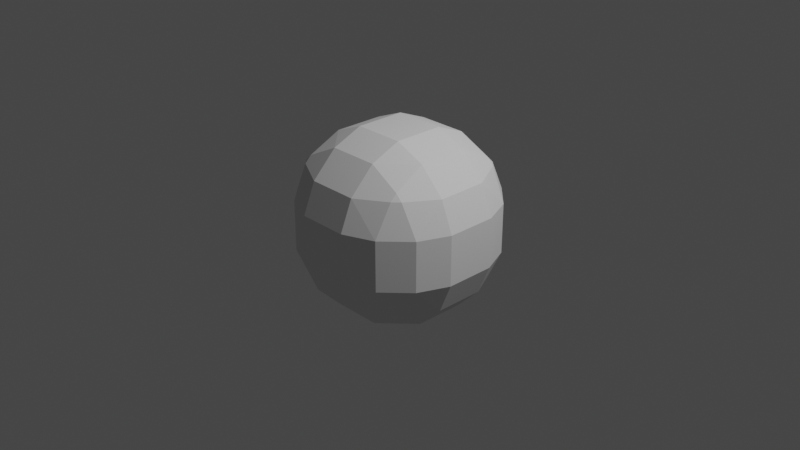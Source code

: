 # Source: top_idle.blend  (saved by Blender 3.1.7; exported with 4.5.12 LTS)
import bpy
from mathutils import Matrix  # noqa: F401  (used for matrix-valued properties, if any)

bpy.ops.wm.read_factory_settings(use_empty=True)
scene = bpy.context.scene
scene.name = 'Scene'

# ---- collections
col_collection = bpy.data.collections.new('Collection'); scene.collection.children.link(col_collection)

# ---- world
world_world = bpy.data.worlds.new('World'); scene.world = world_world
world_world.use_nodes = True; world_world.node_tree.nodes.clear()
_N = world_world.node_tree.nodes; _L = world_world.node_tree.links
n0 = _N.new('ShaderNodeOutputWorld'); n0.name = 'World Output'; n0.location = (300, 300)
n1 = _N.new('ShaderNodeBackground'); n1.name = 'Background'; n1.location = (10, 300)
n1.inputs[0].default_value = (0.05088, 0.05088, 0.05088, 1.0)
_L.new(n1.outputs[0], n0.inputs[0])
n0.is_active_output = True
world_world.color = (0.05088, 0.05088, 0.05088)
world_world.use_sun_shadow = False
world_world.sun_shadow_jitter_overblur = 0.0

# ---- cameras
cam_camera = bpy.data.cameras.new('Camera')
cam_camera.clip_end = 100.0
cam_camera.ortho_scale = 7.314

# ---- lights
light_light = bpy.data.lights.new('Light', 'POINT')
light_light.transmission_factor = 0.0
light_light.energy = 1000.0
light_light.shadow_soft_size = 0.1
light_light.shadow_maximum_resolution = 0.006
light_light.use_absolute_resolution = True

# ---- meshes
me_cube_001 = bpy.data.meshes.new('Cube.001')
me_cube_001.from_pydata([(-0.5969, -0.2706, -0.8649), (-0.2706, -0.2706, -1.0), (-0.2706, -0.5969, -0.8649), (-0.6178, -0.6178, -0.6879), (-0.2706, -0.8649, -0.5969), (-0.2706, -1.0, -0.2706), (-0.5969, -0.8649, -0.2706), (-0.6178, -0.6879, -0.6178), (-0.8649, -0.2706, -0.5969), (-0.6879, -0.6178, -0.6178), (-0.8649, -0.5969, -0.2706), (-1.0, -0.2706, -0.2706), (-0.5969, -0.8649, 0.2706), (-0.2706, -1.0, 0.2706), (-0.2706, -0.8649, 0.5969), (-0.6178, -0.6879, 0.6178), (-0.2706, -0.5969, 0.8649), (-0.2706, -0.2706, 1.0), (-0.5969, -0.2706, 0.8649), (-0.6178, -0.6178, 0.6879), (-0.8649, -0.5969, 0.2706), (-0.6879, -0.6178, 0.6178), (-0.8649, -0.2706, 0.5969), (-1.0, -0.2706, 0.2706), (-0.2706, 0.5969, -0.8649), (-0.2706, 0.2706, -1.0), (-0.5969, 0.2706, -0.8649), (-0.6178, 0.6178, -0.6879), (-0.8649, 0.2706, -0.5969), (-1.0, 0.2706, -0.2706), (-0.8649, 0.5969, -0.2706), (-0.6879, 0.6178, -0.6178), (-0.2706, 0.8649, -0.5969), (-0.6178, 0.6879, -0.6178), (-0.5969, 0.8649, -0.2706), (-0.2706, 1.0, -0.2706), (-0.5969, 0.2706, 0.8649), (-0.2706, 0.2706, 1.0), (-0.2706, 0.5969, 0.8649), (-0.6178, 0.6178, 0.6879), (-0.2706, 0.8649, 0.5969), (-0.2706, 1.0, 0.2706), (-0.5969, 0.8649, 0.2706), (-0.6178, 0.6879, 0.6178), (-0.8649, 0.2706, 0.5969), (-0.6879, 0.6178, 0.6178), (-0.8649, 0.5969, 0.2706), (-1.0, 0.2706, 0.2706), (0.2706, -0.5969, -0.8649), (0.2706, -0.2706, -1.0), (0.5969, -0.2706, -0.8649), (0.6178, -0.6178, -0.6879), (0.8649, -0.2706, -0.5969), (1.0, -0.2706, -0.2706), (0.8649, -0.5969, -0.2706), (0.6879, -0.6178, -0.6178), (0.2706, -0.8649, -0.5969), (0.6178, -0.6879, -0.6178), (0.5969, -0.8649, -0.2706), (0.2706, -1.0, -0.2706), (0.5969, -0.2706, 0.8649), (0.2706, -0.2706, 1.0), (0.2706, -0.5969, 0.8649), (0.6178, -0.6178, 0.6879), (0.2706, -0.8649, 0.5969), (0.2706, -1.0, 0.2706), (0.5969, -0.8649, 0.2706), (0.6178, -0.6879, 0.6178), (0.8649, -0.2706, 0.5969), (0.6879, -0.6178, 0.6178), (0.8649, -0.5969, 0.2706), (1.0, -0.2706, 0.2706), (0.5969, 0.2706, -0.8649), (0.2706, 0.2706, -1.0), (0.2706, 0.5969, -0.8649), (0.6178, 0.6178, -0.6879), (0.2706, 0.8649, -0.5969), (0.2706, 1.0, -0.2706), (0.5969, 0.8649, -0.2706), (0.6178, 0.6879, -0.6178), (0.8649, 0.2706, -0.5969), (0.6879, 0.6178, -0.6178), (0.8649, 0.5969, -0.2706), (1.0, 0.2706, -0.2706), (0.2706, 0.5969, 0.8649), (0.2706, 0.2706, 1.0), (0.5969, 0.2706, 0.8649), (0.6178, 0.6178, 0.6879), (0.8649, 0.2706, 0.5969), (1.0, 0.2706, 0.2706), (0.8649, 0.5969, 0.2706), (0.6879, 0.6178, 0.6178), (0.2706, 0.8649, 0.5969), (0.6178, 0.6879, 0.6178), (0.5969, 0.8649, 0.2706), (0.2706, 1.0, 0.2706)], [], [(11, 23, 47, 29), (86, 60, 68, 88), (74, 24, 32, 76), (15, 19, 21), (39, 43, 45), (25, 73, 49, 1), (62, 16, 14, 64), (42, 34, 30, 46), (38, 84, 92, 40), (50, 72, 80, 52), (75, 79, 81), (90, 82, 78, 94), (3, 7, 9), (59, 65, 13, 5), (85, 37, 17, 61), (35, 41, 95, 77), (27, 31, 33), (51, 55, 57), (87, 91, 93), (66, 58, 54, 70), (63, 67, 69), (83, 89, 71, 53), (6, 12, 20, 10), (18, 36, 44, 22), (2, 48, 56, 4), (0, 1, 2, 3), (4, 5, 6, 7), (8, 9, 10, 11), (12, 13, 14, 15), (16, 17, 18, 19), (20, 21, 22, 23), (24, 25, 26, 27), (28, 29, 30, 31), (32, 33, 34, 35), (36, 37, 38, 39), (40, 41, 42, 43), (44, 45, 46, 47), (48, 49, 50, 51), (52, 53, 54, 55), (56, 57, 58, 59), (60, 61, 62, 63), (64, 65, 66, 67), (68, 69, 70, 71), (72, 73, 74, 75), (76, 77, 78, 79), (80, 81, 82, 83), (84, 85, 86, 87), (88, 89, 90, 91), (92, 93, 94, 95), (8, 0, 3, 9), (2, 4, 7, 3), (6, 10, 9, 7), (20, 12, 15, 21), (14, 16, 19, 15), (18, 22, 21, 19), (32, 24, 27, 33), (26, 28, 31, 27), (30, 34, 33, 31), (44, 36, 39, 45), (38, 40, 43, 39), (42, 46, 45, 43), (56, 48, 51, 57), (50, 52, 55, 51), (54, 58, 57, 55), (68, 60, 63, 69), (62, 64, 67, 63), (66, 70, 69, 67), (80, 72, 75, 81), (74, 76, 79, 75), (78, 82, 81, 79), (92, 84, 87, 93), (86, 88, 91, 87), (90, 94, 93, 91), (25, 1, 0, 26), (11, 29, 28, 8), (5, 13, 12, 6), (23, 11, 10, 20), (17, 37, 36, 18), (47, 23, 22, 44), (41, 35, 34, 42), (29, 47, 46, 30), (73, 25, 24, 74), (35, 77, 76, 32), (37, 85, 84, 38), (95, 41, 40, 92), (89, 83, 82, 90), (77, 95, 94, 78), (49, 73, 72, 50), (83, 53, 52, 80), (85, 61, 60, 86), (71, 89, 88, 68), (65, 59, 58, 66), (53, 71, 70, 54), (1, 49, 48, 2), (59, 5, 4, 56), (61, 17, 16, 62), (13, 65, 64, 14), (26, 0, 8, 28)])
_uv = me_cube_001.uv_layers.new(name='UVMap')
_uv.uv.foreach_set('vector', [0.4662, 0.09117, 0.5338, 0.09117, 0.5338, 0.1588, 0.4662, 0.1588, 0.6585, 0.5912, 0.6585, 0.6588, 0.5915, 0.6588, 0.5915, 0.5912, 0.2838, 0.5504, 0.2162, 0.5504, 0.2162, 0.5169, 0.2838, 0.5169, 0.5772, 0.9522, 0.586, 0.9522, 0.5772, 0.961, 0.6055, 0.2978, 0.6055, 0.2978, 0.5967, 0.289, 0.2162, 0.5912, 0.2838, 0.5912, 0.2838, 0.6588, 0.2162, 0.6588, 0.6081, 0.8412, 0.6081, 0.9088, 0.5746, 0.9088, 0.5746, 0.8412, 0.5338, 0.2835, 0.4662, 0.2835, 0.4662, 0.2165, 0.5338, 0.2165, 0.6081, 0.3412, 0.6081, 0.4088, 0.5746, 0.4088, 0.5746, 0.3412, 0.3415, 0.6588, 0.3415, 0.5912, 0.4085, 0.5912, 0.4085, 0.6588, 0.3272, 0.5478, 0.3272, 0.539, 0.336, 0.5478, 0.5338, 0.5335, 0.4662, 0.5335, 0.4662, 0.4665, 0.5338, 0.4665, 0.1728, 0.7022, 0.1728, 0.711, 0.164, 0.7022, 0.4662, 0.8412, 0.5338, 0.8412, 0.5338, 0.9088, 0.4662, 0.9088, 0.7162, 0.5912, 0.7838, 0.5912, 0.7838, 0.6588, 0.7162, 0.6588, 0.4662, 0.3412, 0.5338, 0.3412, 0.5338, 0.4088, 0.4662, 0.4088, 0.1728, 0.5478, 0.164, 0.5478, 0.1728, 0.539, 0.3272, 0.7022, 0.336, 0.7022, 0.3272, 0.711, 0.6055, 0.5478, 0.6055, 0.5478, 0.5967, 0.539, 0.5338, 0.7835, 0.4662, 0.7835, 0.4662, 0.7165, 0.5338, 0.7165, 0.6055, 0.7978, 0.6055, 0.7978, 0.5967, 0.789, 0.4662, 0.5912, 0.5338, 0.5912, 0.5338, 0.6588, 0.4662, 0.6588, 0.4662, 0.01689, 0.5338, 0.01689, 0.5338, 0.05039, 0.4662, 0.05039, 0.6081, 0.09117, 0.6081, 0.1588, 0.5746, 0.1588, 0.5746, 0.09117, 0.2162, 0.6996, 0.2838, 0.6996, 0.2838, 0.7331, 0.2162, 0.7331, 0.1754, 0.6588, 0.2162, 0.6588, 0.2162, 0.6996, 0.1728, 0.7022, 0.2082, 0.7411, 0.1923, 0.75, 0.1754, 0.7331, 0.163, 0.7207, 0.1339, 0.6668, 0.1543, 0.712, 0.1419, 0.6996, 0.125, 0.6827, 0.5338, 0.01689, 0.5338, 0.0, 0.5577, 0.0, 0.5577, 0.02926, 0.6161, 0.9168, 0.625, 0.9327, 0.6081, 0.9496, 0.5957, 0.9327, 0.5338, 0.05039, 0.5577, 0.06728, 0.5577, 0.09117, 0.5577, 0.09117, 0.2162, 0.5504, 0.2162, 0.5912, 0.1754, 0.5912, 0.1728, 0.5478, 0.1419, 0.5912, 0.125, 0.5912, 0.125, 0.5673, 0.1543, 0.5673, 0.2082, 0.5089, 0.163, 0.5293, 0.1754, 0.5169, 0.1923, 0.5, 0.6081, 0.1588, 0.625, 0.1588, 0.625, 0.1827, 0.5957, 0.1827, 0.5746, 0.3243, 0.5338, 0.3173, 0.5577, 0.2835, 0.5577, 0.2588, 0.5746, 0.1588, 0.5577, 0.1827, 0.5338, 0.1827, 0.5338, 0.1827, 0.2838, 0.6996, 0.2838, 0.6827, 0.3077, 0.6588, 0.3077, 0.6827, 0.3661, 0.6668, 0.375, 0.6827, 0.3581, 0.6996, 0.3457, 0.712, 0.2838, 0.7331, 0.3077, 0.7207, 0.3077, 0.75, 0.2838, 0.75, 0.6285, 0.8004, 0.625, 0.8412, 0.6081, 0.8173, 0.5957, 0.8173, 0.5746, 0.8412, 0.5577, 0.8412, 0.5338, 0.8173, 0.5577, 0.8173, 0.5746, 0.6757, 0.5577, 0.7412, 0.5577, 0.7165, 0.5338, 0.6827, 0.3246, 0.5912, 0.3077, 0.5912, 0.2838, 0.5673, 0.3077, 0.5673, 0.2838, 0.5169, 0.2838, 0.5, 0.3077, 0.5, 0.3077, 0.5293, 0.4085, 0.5912, 0.3838, 0.5673, 0.4423, 0.5673, 0.4423, 0.5912, 0.6081, 0.4088, 0.625, 0.4088, 0.625, 0.4327, 0.5957, 0.4327, 0.5746, 0.5743, 0.5338, 0.5673, 0.5577, 0.5335, 0.5577, 0.5088, 0.5746, 0.4088, 0.5577, 0.4327, 0.5338, 0.4327, 0.5338, 0.4327, 0.1419, 0.6588, 0.1754, 0.6588, 0.1728, 0.7022, 0.164, 0.7022, 0.2162, 0.6996, 0.2162, 0.7331, 0.1728, 0.711, 0.1728, 0.7022, 0.1754, 0.7331, 0.1419, 0.6996, 0.164, 0.7022, 0.1728, 0.711, 0.5338, 0.05039, 0.5338, 0.01689, 0.5577, 0.02926, 0.5577, 0.03803, 0.5746, 0.9088, 0.6081, 0.9088, 0.586, 0.9522, 0.5772, 0.9522, 0.6081, 0.9496, 0.5746, 0.9831, 0.5772, 0.961, 0.586, 0.9522, 0.2162, 0.5169, 0.2162, 0.5504, 0.1728, 0.5478, 0.1728, 0.539, 0.1754, 0.5912, 0.1419, 0.5912, 0.164, 0.5478, 0.1728, 0.5478, 0.1419, 0.5504, 0.1754, 0.5169, 0.1728, 0.539, 0.164, 0.5478, 0.5746, 0.1588, 0.6081, 0.1588, 0.5957, 0.1827, 0.587, 0.1827, 0.6081, 0.3412, 0.5746, 0.3412, 0.587, 0.3173, 0.5957, 0.3173, 0.5338, 0.2835, 0.5338, 0.2165, 0.5577, 0.2412, 0.5577, 0.2588, 0.2838, 0.7331, 0.2838, 0.6996, 0.3272, 0.7022, 0.3272, 0.711, 0.3246, 0.6827, 0.3581, 0.6827, 0.336, 0.7022, 0.3272, 0.7022, 0.3581, 0.6996, 0.3246, 0.7331, 0.3272, 0.711, 0.336, 0.7022, 0.5915, 0.6588, 0.6585, 0.6588, 0.6338, 0.6827, 0.6162, 0.6827, 0.6081, 0.8412, 0.5746, 0.8412, 0.587, 0.8173, 0.5957, 0.8173, 0.5338, 0.7835, 0.5338, 0.7165, 0.5577, 0.7412, 0.5577, 0.7588, 0.4085, 0.5912, 0.3415, 0.5912, 0.3662, 0.5673, 0.3838, 0.5673, 0.2838, 0.5504, 0.2838, 0.5169, 0.3272, 0.539, 0.3272, 0.5478, 0.3246, 0.5169, 0.3581, 0.5504, 0.336, 0.5478, 0.3272, 0.539, 0.5746, 0.4088, 0.6081, 0.4088, 0.5957, 0.4327, 0.587, 0.4327, 0.6585, 0.5912, 0.5915, 0.5912, 0.6162, 0.5673, 0.6338, 0.5673, 0.5338, 0.5335, 0.5338, 0.4665, 0.5577, 0.4912, 0.5577, 0.5088, 0.2162, 0.5912, 0.2162, 0.6588, 0.1754, 0.6588, 0.1754, 0.5912, 0.125, 0.6588, 0.125, 0.5912, 0.1419, 0.5912, 0.1419, 0.6588, 0.4662, 0.0, 0.5338, 0.0, 0.5338, 0.01689, 0.4662, 0.01689, 0.5338, 0.09117, 0.4662, 0.09117, 0.4662, 0.05039, 0.5338, 0.05039, 0.625, 0.09117, 0.625, 0.1588, 0.6081, 0.1588, 0.6081, 0.09117, 0.5338, 0.1588, 0.5338, 0.09117, 0.5746, 0.09117, 0.5746, 0.1588, 0.5338, 0.3412, 0.4662, 0.3412, 0.4662, 0.2835, 0.5338, 0.2835, 0.4662, 0.1588, 0.5338, 0.1588, 0.5338, 0.2165, 0.4662, 0.2165, 0.2838, 0.5912, 0.2162, 0.5912, 0.2162, 0.5504, 0.2838, 0.5504, 0.2162, 0.5, 0.2838, 0.5, 0.2838, 0.5169, 0.2162, 0.5169, 0.625, 0.3412, 0.625, 0.4088, 0.6081, 0.4088, 0.6081, 0.3412, 0.5338, 0.4088, 0.5338, 0.3412, 0.5746, 0.3412, 0.5746, 0.4088, 0.5338, 0.5912, 0.4662, 0.5912, 0.4662, 0.5335, 0.5338, 0.5335, 0.4662, 0.4088, 0.5338, 0.4088, 0.5338, 0.4665, 0.4662, 0.4665, 0.2838, 0.6588, 0.2838, 0.5912, 0.3415, 0.5912, 0.3415, 0.6588, 0.4662, 0.5912, 0.4662, 0.6588, 0.4085, 0.6588, 0.4085, 0.5912, 0.7162, 0.5912, 0.7162, 0.6588, 0.6585, 0.6588, 0.6585, 0.5912, 0.5338, 0.6588, 0.5338, 0.5912, 0.5915, 0.5912, 0.5915, 0.6588, 0.5338, 0.8412, 0.4662, 0.8412, 0.4662, 0.7835, 0.5338, 0.7835, 0.4662, 0.6588, 0.5338, 0.6588, 0.5338, 0.7165, 0.4662, 0.7165, 0.2162, 0.6588, 0.2838, 0.6588, 0.2838, 0.6996, 0.2162, 0.6996, 0.2838, 0.75, 0.2162, 0.75, 0.2162, 0.7331, 0.2838, 0.7331, 0.625, 0.8412, 0.625, 0.9088, 0.6081, 0.9088, 0.6081, 0.8412, 0.5338, 0.9088, 0.5338, 0.8412, 0.5746, 0.8412, 0.5746, 0.9088, 0.1754, 0.5912, 0.1754, 0.6588, 0.1419, 0.6588, 0.1419, 0.5912])
me_cube_001.use_remesh_fix_poles = True
me_cube_001.use_remesh_preserve_attributes = False
me_cube_001.update()

# ---- objects
ob_light = bpy.data.objects.new('Light', light_light)
ob_camera = bpy.data.objects.new('Camera', cam_camera)
ob_mball = bpy.data.objects.new('Mball', None)
ob_cube = bpy.data.objects.new('Cube', me_cube_001)

# ---- transforms, parenting, visibility, modifiers, constraints
ob_light.location = (4.076, 1.005, 5.904)
ob_light.rotation_euler = (0.6503, 0.05522, 1.866)
ob_light.lock_rotations_4d = False
ob_light.empty_display_type = 'ARROWS'
ob_light.color = (0.0, 0.0, 0.0, 0.0)
ob_light.lineart.crease_threshold = 0.0
ob_camera.location = (7.359, -6.926, 4.958)
ob_camera.rotation_euler = (1.109, 0.0, 0.8149)
ob_camera.lock_rotations_4d = False
ob_camera.empty_display_type = 'ARROWS'
ob_camera.color = (0.0, 0.0, 0.0, 0.0)
ob_camera.display_type = 'WIRE'
ob_camera.lineart.crease_threshold = 0.0
ob_mball.location = (0.0, 0.0, 0.0)
ob_mball.empty_image_offset = (0.0, 0.0)
ob_cube.location = (0.0, 0.0, 0.0)

# ---- collection membership
col_collection.objects.link(ob_light)
col_collection.objects.link(ob_camera)
col_collection.objects.link(ob_mball)
col_collection.objects.link(ob_cube)

# ---- scene / render settings (as saved in the file)
scene.camera = ob_camera
scene.frame_start = 1; scene.frame_end = 250; scene.frame_set(0)
scene.render.engine = 'BLENDER_EEVEE_NEXT'
scene.cycles.sampling_pattern = 'TABULATED_SOBOL'
scene.cycles.use_light_tree = False
scene.view_settings.view_transform = 'Filmic'
bpy.context.view_layer.update()
